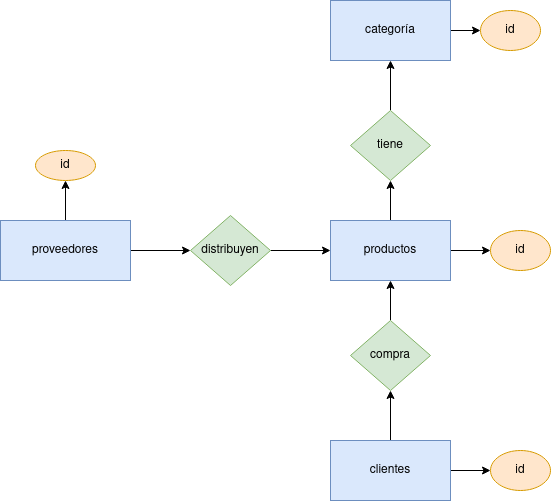

The diagram above was exported from draw.io. Its source (the exported page's mxGraphModel, read from the mxfile embedded in the PNG):
<mxGraphModel dx="1434" dy="1964" grid="1" gridSize="10" guides="1" tooltips="1" connect="1" arrows="1" fold="1" page="1" pageScale="1" pageWidth="827" pageHeight="1169" math="0" shadow="0">
  <root>
    <mxCell id="0" />
    <mxCell id="1" parent="0" />
    <mxCell id="KBrykPxhFrJZjq3xFEbn-5" style="edgeStyle=orthogonalEdgeStyle;rounded=0;orthogonalLoop=1;jettySize=auto;html=1;exitX=1;exitY=0.5;exitDx=0;exitDy=0;" edge="1" parent="1" source="QYk_PWpJ37yog6MR560c-2" target="QYk_PWpJ37yog6MR560c-5">
      <mxGeometry relative="1" as="geometry" />
    </mxCell>
    <mxCell id="KBrykPxhFrJZjq3xFEbn-14" style="edgeStyle=orthogonalEdgeStyle;rounded=0;orthogonalLoop=1;jettySize=auto;html=1;exitX=0.5;exitY=0;exitDx=0;exitDy=0;" edge="1" parent="1" source="QYk_PWpJ37yog6MR560c-2" target="KBrykPxhFrJZjq3xFEbn-9">
      <mxGeometry relative="1" as="geometry" />
    </mxCell>
    <mxCell id="QYk_PWpJ37yog6MR560c-2" value="proveedores" style="rounded=0;whiteSpace=wrap;html=1;fillColor=#dae8fc;strokeColor=#6c8ebf;" parent="1" vertex="1">
      <mxGeometry x="90" y="160" width="130" height="60" as="geometry" />
    </mxCell>
    <mxCell id="KBrykPxhFrJZjq3xFEbn-3" style="edgeStyle=orthogonalEdgeStyle;rounded=0;orthogonalLoop=1;jettySize=auto;html=1;" edge="1" parent="1" source="QYk_PWpJ37yog6MR560c-3" target="QYk_PWpJ37yog6MR560c-6">
      <mxGeometry relative="1" as="geometry" />
    </mxCell>
    <mxCell id="KBrykPxhFrJZjq3xFEbn-18" style="edgeStyle=orthogonalEdgeStyle;rounded=0;orthogonalLoop=1;jettySize=auto;html=1;exitX=1;exitY=0.5;exitDx=0;exitDy=0;entryX=0;entryY=0.5;entryDx=0;entryDy=0;" edge="1" parent="1" source="QYk_PWpJ37yog6MR560c-3" target="KBrykPxhFrJZjq3xFEbn-13">
      <mxGeometry relative="1" as="geometry" />
    </mxCell>
    <mxCell id="QYk_PWpJ37yog6MR560c-3" value="clientes" style="rounded=0;whiteSpace=wrap;html=1;fillColor=#dae8fc;strokeColor=#6c8ebf;" parent="1" vertex="1">
      <mxGeometry x="420" y="380" width="120" height="60" as="geometry" />
    </mxCell>
    <mxCell id="KBrykPxhFrJZjq3xFEbn-7" style="edgeStyle=orthogonalEdgeStyle;rounded=0;orthogonalLoop=1;jettySize=auto;html=1;exitX=0.5;exitY=0;exitDx=0;exitDy=0;" edge="1" parent="1" source="QYk_PWpJ37yog6MR560c-4" target="KBrykPxhFrJZjq3xFEbn-4">
      <mxGeometry relative="1" as="geometry" />
    </mxCell>
    <mxCell id="KBrykPxhFrJZjq3xFEbn-15" style="edgeStyle=orthogonalEdgeStyle;rounded=0;orthogonalLoop=1;jettySize=auto;html=1;exitX=1;exitY=0.5;exitDx=0;exitDy=0;entryX=0;entryY=0.5;entryDx=0;entryDy=0;" edge="1" parent="1" source="QYk_PWpJ37yog6MR560c-4" target="KBrykPxhFrJZjq3xFEbn-11">
      <mxGeometry relative="1" as="geometry" />
    </mxCell>
    <mxCell id="QYk_PWpJ37yog6MR560c-4" value="productos" style="rounded=0;whiteSpace=wrap;html=1;fillColor=#dae8fc;strokeColor=#6c8ebf;" parent="1" vertex="1">
      <mxGeometry x="420" y="160" width="120" height="60" as="geometry" />
    </mxCell>
    <mxCell id="KBrykPxhFrJZjq3xFEbn-6" style="edgeStyle=orthogonalEdgeStyle;rounded=0;orthogonalLoop=1;jettySize=auto;html=1;exitX=1;exitY=0.5;exitDx=0;exitDy=0;" edge="1" parent="1" source="QYk_PWpJ37yog6MR560c-5" target="QYk_PWpJ37yog6MR560c-4">
      <mxGeometry relative="1" as="geometry" />
    </mxCell>
    <mxCell id="QYk_PWpJ37yog6MR560c-5" value="distribuyen" style="rhombus;whiteSpace=wrap;html=1;fillColor=#d5e8d4;strokeColor=#82b366;" parent="1" vertex="1">
      <mxGeometry x="280" y="155" width="80" height="70" as="geometry" />
    </mxCell>
    <mxCell id="QYk_PWpJ37yog6MR560c-14" style="edgeStyle=orthogonalEdgeStyle;rounded=0;orthogonalLoop=1;jettySize=auto;html=1;exitX=0.5;exitY=0;exitDx=0;exitDy=0;entryX=0.5;entryY=1;entryDx=0;entryDy=0;" parent="1" source="QYk_PWpJ37yog6MR560c-6" target="QYk_PWpJ37yog6MR560c-4" edge="1">
      <mxGeometry relative="1" as="geometry" />
    </mxCell>
    <mxCell id="QYk_PWpJ37yog6MR560c-6" value="compra" style="rhombus;whiteSpace=wrap;html=1;fillColor=#d5e8d4;strokeColor=#82b366;" parent="1" vertex="1">
      <mxGeometry x="440" y="260" width="80" height="70" as="geometry" />
    </mxCell>
    <mxCell id="KBrykPxhFrJZjq3xFEbn-16" style="edgeStyle=orthogonalEdgeStyle;rounded=0;orthogonalLoop=1;jettySize=auto;html=1;exitX=1;exitY=0.5;exitDx=0;exitDy=0;entryX=0;entryY=0.5;entryDx=0;entryDy=0;" edge="1" parent="1" source="KBrykPxhFrJZjq3xFEbn-1" target="KBrykPxhFrJZjq3xFEbn-10">
      <mxGeometry relative="1" as="geometry" />
    </mxCell>
    <mxCell id="KBrykPxhFrJZjq3xFEbn-1" value="categoría" style="rounded=0;whiteSpace=wrap;html=1;fillColor=#dae8fc;strokeColor=#6c8ebf;" vertex="1" parent="1">
      <mxGeometry x="420" y="-60" width="120" height="60" as="geometry" />
    </mxCell>
    <mxCell id="KBrykPxhFrJZjq3xFEbn-8" style="edgeStyle=orthogonalEdgeStyle;rounded=0;orthogonalLoop=1;jettySize=auto;html=1;exitX=0.5;exitY=0;exitDx=0;exitDy=0;entryX=0.5;entryY=1;entryDx=0;entryDy=0;" edge="1" parent="1" source="KBrykPxhFrJZjq3xFEbn-4" target="KBrykPxhFrJZjq3xFEbn-1">
      <mxGeometry relative="1" as="geometry" />
    </mxCell>
    <mxCell id="KBrykPxhFrJZjq3xFEbn-4" value="tiene" style="rhombus;whiteSpace=wrap;html=1;fillColor=#d5e8d4;strokeColor=#82b366;" vertex="1" parent="1">
      <mxGeometry x="440" y="50" width="80" height="70" as="geometry" />
    </mxCell>
    <mxCell id="KBrykPxhFrJZjq3xFEbn-9" value="id" style="ellipse;whiteSpace=wrap;html=1;fillColor=#ffe6cc;strokeColor=#d79b00;" vertex="1" parent="1">
      <mxGeometry x="125" y="90" width="60" height="30" as="geometry" />
    </mxCell>
    <mxCell id="KBrykPxhFrJZjq3xFEbn-10" value="id" style="ellipse;whiteSpace=wrap;html=1;fillColor=#ffe6cc;strokeColor=#d79b00;" vertex="1" parent="1">
      <mxGeometry x="570" y="-50" width="60" height="40" as="geometry" />
    </mxCell>
    <mxCell id="KBrykPxhFrJZjq3xFEbn-11" value="id" style="ellipse;whiteSpace=wrap;html=1;fillColor=#ffe6cc;strokeColor=#d79b00;" vertex="1" parent="1">
      <mxGeometry x="580" y="170" width="60" height="40" as="geometry" />
    </mxCell>
    <mxCell id="KBrykPxhFrJZjq3xFEbn-13" value="id" style="ellipse;whiteSpace=wrap;html=1;fillColor=#ffe6cc;strokeColor=#d79b00;" vertex="1" parent="1">
      <mxGeometry x="580" y="390" width="60" height="40" as="geometry" />
    </mxCell>
  </root>
</mxGraphModel>